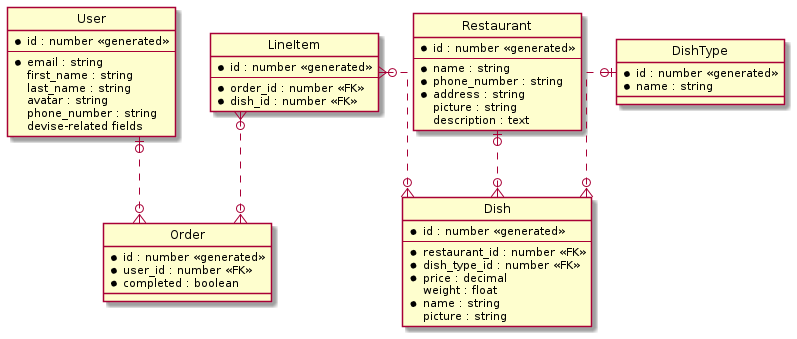

The diagram above was rendered by PlantUML. Its source (embedded in the PNG):
@startuml

' hide the spot
hide circle

' avoid problems with angled crows feet
skinparam linetype ortho

entity User {
	* id : number <<generated>>
	--
	* email : string
	first_name : string
	last_name : string
	avatar : string
	phone_number : string
	devise-related fields
}

entity Restaurant {
	* id : number <<generated>>
	--
	* name : string
	* phone_number : string
	* address : string
	picture : string
	description : text
}

entity Dish {
	* id : number <<generated>>
	--
	* restaurant_id : number <<FK>>
	* dish_type_id : number <<FK>>
	* price : decimal
	weight : float
	* name : string
	picture : string
}

entity DishType {
	* id : number <<generated>>
	* name : string
}

entity Order {
	* id : number <<generated>>
	* user_id : number <<FK>>
	* completed : boolean
}

entity LineItem {
	* id : number <<generated>>
	--
	* order_id : number <<FK>>
	* dish_id : number <<FK>>
}

Restaurant |o..o{ Dish
DishType |o..o{ Dish
User |o..o{ Order
LineItem }o..o{ Order
LineItem }o..o{ Dish
		
@enduml